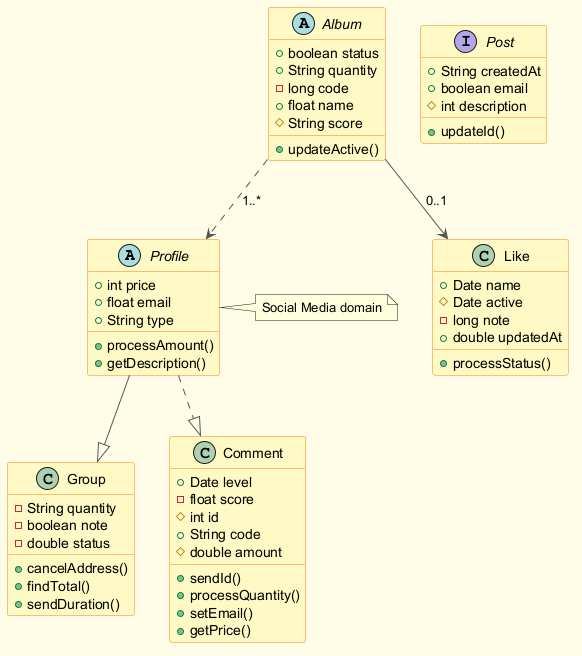

The diagram above was rendered by PlantUML. Its source (embedded in the PNG):
@startuml
skinparam backgroundColor #FFFDE7
skinparam classBackgroundColor #FFF9C4
skinparam classBorderColor #F57F17
skinparam ArrowColor #555555
abstract class Profile {
  +int price
  +float email
  +String type
  +processAmount()
  +getDescription()
}
interface Post {
  +String createdAt
  +boolean email
  #int description
  +updateId()
}
class Group {
  -String quantity
  -boolean note
  -double status
  +cancelAddress()
  +findTotal()
  +sendDuration()
}
class Comment {
  +Date level
  -float score
  #int id
  +String code
  #double amount
  +sendId()
  +processQuantity()
  +setEmail()
  +getPrice()
}
class Like {
  +Date name
  #Date active
  -long note
  +double updatedAt
  +processStatus()
}
abstract class Album {
  +boolean status
  +String quantity
  -long code
  +float name
  #String score
  +updateActive()
}
Profile --|> Group
Album ..> Profile : "1..*"
Album --> Like : "0..1"
Profile ..|> Comment
note right of Profile : Social Media domain
@enduml